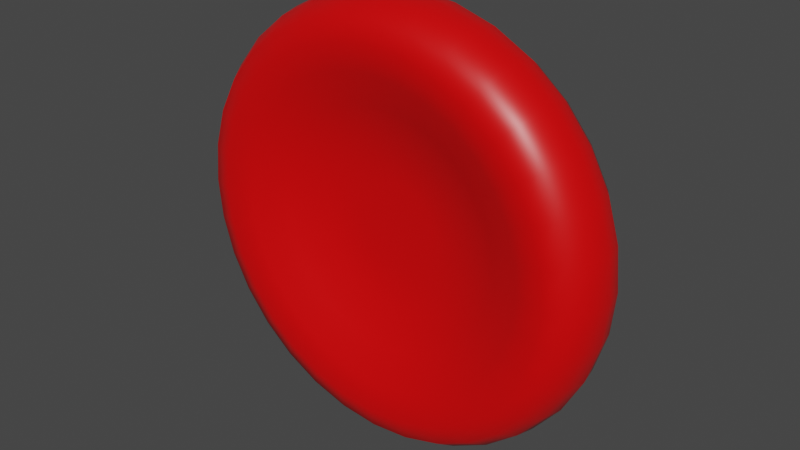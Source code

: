# Source: Cell.blend  (saved by Blender 3.2.14; exported with 4.5.12 LTS)
import bpy
from mathutils import Matrix  # noqa: F401  (used for matrix-valued properties, if any)

bpy.ops.wm.read_factory_settings(use_empty=True)
scene = bpy.context.scene
scene.name = 'Scene'

# ---- collections
col_collection = bpy.data.collections.new('Collection'); scene.collection.children.link(col_collection)

# ---- materials (node trees are filled in below, after node groups)
mat_cell = bpy.data.materials.new('Cell')
mat_cell.alpha_threshold = 0.0
mat_cell.use_transparent_shadow = False
mat_cell.line_color = (0.0, 0.0, 0.0, 1.0)

# ---- material node trees
mat_cell.use_nodes = True; mat_cell.node_tree.nodes.clear()
_N = mat_cell.node_tree.nodes; _L = mat_cell.node_tree.links
n0 = _N.new('ShaderNodeOutputMaterial'); n0.name = 'Material Output'; n0.location = (300, 300)
n1 = _N.new('ShaderNodeBsdfPrincipled'); n1.name = 'Principled BSDF'; n1.location = (10, 300)
n1.distribution = 'GGX'
n1.subsurface_method = 'RANDOM_WALK_SKIN'
n1.inputs[0].default_value = (0.8, 0.0, 0.0008931, 1.0)
n1.inputs[2].default_value = 0.4
n1.inputs[3].default_value = 1.45
n1.inputs[27].default_value = (0.0, 0.0, 0.0, 1.0)
n1.inputs[28].default_value = 1.0
_L.new(n1.outputs[0], n0.inputs[0])
n0.is_active_output = True

# ---- world
world_world = bpy.data.worlds.new('World'); scene.world = world_world
world_world.use_nodes = True; world_world.node_tree.nodes.clear()
_N = world_world.node_tree.nodes; _L = world_world.node_tree.links
n0 = _N.new('ShaderNodeOutputWorld'); n0.name = 'World Output'; n0.location = (300, 300)
n1 = _N.new('ShaderNodeBackground'); n1.name = 'Background'; n1.location = (10, 300)
n1.inputs[0].default_value = (0.05088, 0.05088, 0.05088, 1.0)
_L.new(n1.outputs[0], n0.inputs[0])
n0.is_active_output = True
world_world.color = (0.05088, 0.05088, 0.05088)
world_world.use_sun_shadow = False
world_world.sun_shadow_jitter_overblur = 0.0

# ---- meshes
me_sphere = bpy.data.meshes.new('Sphere')
me_sphere.from_pydata([(0.0, -0.02417, 0.1951), (0.0, -0.04994, 0.3827), (0.0, -0.1107, 0.5556), (0.0, -0.1762, 0.7071), (0.0, -0.205, 0.8315), (0.0, -0.1803, 0.9239), (0.0, -0.09366, 0.9808), (0.03806, -0.02417, 0.1913), (0.07466, -0.04994, 0.3753), (0.1084, -0.1107, 0.5449), (0.1379, -0.1762, 0.6935), (0.1622, -0.205, 0.8155), (0.1802, -0.1803, 0.9061), (0.1913, -0.09366, 0.9619), (0.1951, -4.287e-08, 0.9808), (0.07466, -0.02417, 0.1802), (0.1464, -0.04994, 0.3536), (0.2126, -0.1107, 0.5133), (0.2706, -0.1762, 0.6533), (0.3182, -0.205, 0.7682), (0.3536, -0.1803, 0.8536), (0.3753, -0.09366, 0.9061), (0.3827, -4.038e-08, 0.9239), (0.1084, -0.02417, 0.1622), (0.2126, -0.04994, 0.3182), (0.3087, -0.1107, 0.4619), (0.3928, -0.1762, 0.5879), (0.4619, -0.205, 0.6913), (0.5133, -0.1803, 0.7682), (0.5449, -0.09366, 0.8155), (0.5556, -3.634e-08, 0.8315), (0.1379, -0.02417, 0.1379), (0.2706, -0.04994, 0.2706), (0.3928, -0.1107, 0.3928), (0.5, -0.1762, 0.5), (0.5879, -0.205, 0.5879), (0.6533, -0.1803, 0.6533), (0.6935, -0.09366, 0.6935), (0.7071, -3.091e-08, 0.7071), (0.1622, -0.02417, 0.1084), (0.3182, -0.04994, 0.2126), (0.4619, -0.1107, 0.3087), (0.5879, -0.1762, 0.3928), (0.6913, -0.205, 0.4619), (0.7682, -0.1803, 0.5133), (0.8155, -0.09366, 0.5449), (0.8315, -2.428e-08, 0.5556), (0.1802, -0.02417, 0.07466), (0.3536, -0.04994, 0.1464), (0.5133, -0.1107, 0.2126), (0.6533, -0.1762, 0.2706), (0.7682, -0.205, 0.3182), (0.8536, -0.1803, 0.3536), (0.9061, -0.09366, 0.3753), (0.9239, -1.673e-08, 0.3827), (0.1913, -0.02417, 0.03806), (0.3753, -0.04994, 0.07466), (0.5449, -0.1107, 0.1084), (0.6935, -0.1762, 0.1379), (0.8155, -0.205, 0.1622), (0.9061, -0.1803, 0.1802), (0.9619, -0.09366, 0.1913), (0.9808, -8.528e-09, 0.1951), (0.1951, -0.02417, -6.979e-08), (0.3827, -0.04994, -1.231e-07), (0.5556, -0.1107, -1.183e-07), (0.7071, -0.1762, -5.409e-08), (0.8315, -0.205, -1e-07), (0.9239, -0.1803, -2.446e-08), (0.9808, -0.09366, -9.518e-08), (1.0, 7.238e-15, -1.656e-07), (0.1913, -0.02417, -0.03806), (0.3753, -0.04994, -0.07466), (0.5449, -0.1107, -0.1084), (0.6935, -0.1762, -0.1379), (0.8155, -0.205, -0.1622), (0.9061, -0.1803, -0.1802), (0.9619, -0.09366, -0.1913), (0.9808, 8.528e-09, -0.1951), (0.1802, -0.02417, -0.07466), (0.3536, -0.04994, -0.1464), (0.5133, -0.1107, -0.2126), (0.6533, -0.1762, -0.2706), (0.7682, -0.205, -0.3182), (0.8536, -0.1803, -0.3536), (0.9061, -0.09366, -0.3753), (0.9239, 1.673e-08, -0.3827), (0.1622, -0.02417, -0.1084), (0.3182, -0.04994, -0.2126), (0.4619, -0.1107, -0.3087), (0.5879, -0.1762, -0.3928), (0.6913, -0.205, -0.4619), (0.7682, -0.1803, -0.5133), (0.8155, -0.09366, -0.5449), (0.8315, 2.428e-08, -0.5556), (0.1379, -0.02417, -0.1379), (0.2706, -0.04994, -0.2706), (0.3928, -0.1107, -0.3928), (0.5, -0.1762, -0.5), (0.5879, -0.205, -0.5879), (0.6533, -0.1803, -0.6533), (0.6935, -0.09366, -0.6935), (0.7071, 3.091e-08, -0.7071), (0.1084, -0.02417, -0.1622), (0.2126, -0.04994, -0.3182), (0.3087, -0.1107, -0.4619), (0.3928, -0.1762, -0.5879), (0.4619, -0.205, -0.6913), (0.5133, -0.1803, -0.7682), (0.5449, -0.09366, -0.8155), (0.5556, 3.634e-08, -0.8315), (0.07466, -0.02417, -0.1802), (0.1464, -0.04994, -0.3536), (0.2126, -0.1107, -0.5133), (0.2706, -0.1762, -0.6533), (0.3182, -0.205, -0.7682), (0.3536, -0.1803, -0.8536), (0.3753, -0.09366, -0.9061), (0.3827, 4.038e-08, -0.9239), (0.03806, -0.02417, -0.1913), (0.07466, -0.04994, -0.3753), (0.1084, -0.1107, -0.5449), (0.1379, -0.1762, -0.6935), (0.1622, -0.205, -0.8155), (0.1802, -0.1803, -0.9061), (0.1913, -0.09366, -0.9619), (0.1951, 4.287e-08, -0.9808), (2.154e-09, -0.02417, -0.1951), (-2.765e-08, -0.04994, -0.3827), (-6.49e-08, -0.1107, -0.5556), (4.686e-08, -0.1762, -0.7071), (-1.275e-08, -0.205, -0.8315), (1.706e-08, -0.1803, -0.9239), (-7.235e-08, -0.09366, -0.9808), (-2.661e-07, 4.371e-08, -1.0), (-0.03806, -0.02417, -0.1913), (-0.07466, -0.04994, -0.3753), (-0.1084, -0.1107, -0.5449), (-0.1379, -0.1762, -0.6935), (-0.1622, -0.205, -0.8155), (-0.1802, -0.1803, -0.9061), (-0.1913, -0.09366, -0.9619), (-0.1951, 4.287e-08, -0.9808), (-0.07466, -0.02417, -0.1802), (-0.1464, -0.04994, -0.3536), (-0.2126, -0.1107, -0.5133), (-0.2706, -0.1762, -0.6533), (-0.3182, -0.205, -0.7682), (-0.3536, -0.1803, -0.8536), (-0.3753, -0.09366, -0.9061), (-0.3827, 4.038e-08, -0.9239), (-0.1084, -0.02417, -0.1622), (-0.2126, -0.04994, -0.3182), (-0.3087, -0.1107, -0.4619), (-0.3928, -0.1762, -0.5879), (-0.4619, -0.205, -0.6913), (-0.5133, -0.1803, -0.7682), (-0.5449, -0.09366, -0.8155), (-0.5556, 3.634e-08, -0.8315), (-0.1379, -0.02417, -0.1379), (-0.2706, -0.04994, -0.2706), (-0.3928, -0.1107, -0.3928), (-0.5, -0.1762, -0.5), (-0.5879, -0.205, -0.5879), (-0.6533, -0.1803, -0.6533), (-0.6935, -0.09366, -0.6935), (-0.7071, 3.091e-08, -0.7071), (-0.1622, -0.02417, -0.1084), (-0.3182, -0.04994, -0.2126), (-0.4619, -0.1107, -0.3087), (-0.5879, -0.1762, -0.3928), (-0.6913, -0.205, -0.4619), (-0.7682, -0.1803, -0.5133), (-0.8155, -0.09366, -0.5449), (-0.8315, 2.428e-08, -0.5556), (-8.077e-08, -0.03316, -1.223e-07), (-0.1802, -0.02417, -0.07466), (-0.3536, -0.04994, -0.1464), (-0.5133, -0.1107, -0.2126), (-0.6533, -0.1762, -0.2706), (-0.7682, -0.205, -0.3182), (-0.8536, -0.1803, -0.3536), (-0.9061, -0.09366, -0.3753), (-0.9239, 1.673e-08, -0.3827), (-0.1913, -0.02417, -0.03806), (-0.3753, -0.04994, -0.07466), (-0.5449, -0.1107, -0.1084), (-0.6935, -0.1762, -0.1379), (-0.8155, -0.205, -0.1622), (-0.9061, -0.1803, -0.1802), (-0.9619, -0.09366, -0.1913), (-0.9808, 8.528e-09, -0.1951), (-0.1951, -0.02417, -7.352e-08), (-0.3827, -0.04994, -4.857e-08), (-0.5556, -0.1107, 9.303e-10), (-0.7071, -0.1762, -9.879e-08), (-0.8315, -0.205, -5.535e-08), (-0.9239, -0.1803, -9.56e-09), (-0.9808, -0.09366, 6.873e-08), (-1.0, -1.686e-14, 3.858e-07), (-0.1913, -0.02417, 0.03806), (-0.3753, -0.04994, 0.07466), (-0.5449, -0.1107, 0.1084), (-0.6935, -0.1762, 0.1379), (-0.8155, -0.205, 0.1622), (-0.9061, -0.1803, 0.1802), (-0.9619, -0.09366, 0.1913), (-0.9808, -8.528e-09, 0.1951), (-0.1802, -0.02417, 0.07466), (-0.3536, -0.04994, 0.1464), (-0.5133, -0.1107, 0.2126), (-0.6533, -0.1762, 0.2706), (-0.7682, -0.205, 0.3182), (-0.8536, -0.1803, 0.3536), (-0.9061, -0.09366, 0.3753), (-0.9239, -1.673e-08, 0.3827), (-0.1622, -0.02417, 0.1084), (-0.3182, -0.04994, 0.2126), (-0.4619, -0.1107, 0.3087), (-0.5879, -0.1762, 0.3928), (-0.6913, -0.205, 0.4619), (-0.7682, -0.1803, 0.5133), (-0.8155, -0.09366, 0.5449), (-0.8315, -2.428e-08, 0.5556), (-0.1379, -0.02417, 0.1379), (-0.2706, -0.04994, 0.2706), (-0.3928, -0.1107, 0.3928), (-0.5, -0.1762, 0.5), (-0.5879, -0.205, 0.5879), (-0.6533, -0.1803, 0.6533), (-0.6935, -0.09366, 0.6935), (-0.7071, -3.091e-08, 0.7071), (-0.1084, -0.02417, 0.1622), (-0.2126, -0.04994, 0.3182), (-0.3087, -0.1107, 0.4619), (-0.3928, -0.1762, 0.5879), (-0.4619, -0.205, 0.6913), (-0.5133, -0.1803, 0.7682), (-0.5449, -0.09366, 0.8155), (-0.5556, -3.634e-08, 0.8315), (-0.07466, -0.02417, 0.1802), (-0.1464, -0.04994, 0.3536), (-0.2126, -0.1107, 0.5133), (-0.2706, -0.1762, 0.6533), (-0.3182, -0.205, 0.7682), (-0.3536, -0.1803, 0.8536), (-0.3753, -0.09366, 0.9061), (-0.3827, -4.038e-08, 0.9239), (-0.03806, -0.02417, 0.1913), (-0.07466, -0.04994, 0.3753), (-0.1084, -0.1107, 0.5449), (-0.1379, -0.1762, 0.6935), (-0.1622, -0.205, 0.8155), (-0.1802, -0.1803, 0.9061), (-0.1913, -0.09366, 0.9619), (-0.1951, -4.287e-08, 0.9808), (5.386e-07, -4.371e-08, 1.0)], [], [(4, 3, 10, 11), (5, 4, 11, 12), (6, 5, 12, 13), (256, 6, 13, 14), (0, 175, 7), (1, 0, 7, 8), (2, 1, 8, 9), (3, 2, 9, 10), (10, 9, 17, 18), (11, 10, 18, 19), (12, 11, 19, 20), (13, 12, 20, 21), (14, 13, 21, 22), (7, 175, 15), (8, 7, 15, 16), (9, 8, 16, 17), (22, 21, 29, 30), (15, 175, 23), (16, 15, 23, 24), (17, 16, 24, 25), (18, 17, 25, 26), (19, 18, 26, 27), (20, 19, 27, 28), (21, 20, 28, 29), (27, 26, 34, 35), (28, 27, 35, 36), (29, 28, 36, 37), (30, 29, 37, 38), (23, 175, 31), (24, 23, 31, 32), (25, 24, 32, 33), (26, 25, 33, 34), (31, 175, 39), (32, 31, 39, 40), (33, 32, 40, 41), (34, 33, 41, 42), (35, 34, 42, 43), (36, 35, 43, 44), (37, 36, 44, 45), (38, 37, 45, 46), (43, 42, 50, 51), (44, 43, 51, 52), (45, 44, 52, 53), (46, 45, 53, 54), (39, 175, 47), (40, 39, 47, 48), (41, 40, 48, 49), (42, 41, 49, 50), (48, 47, 55, 56), (49, 48, 56, 57), (50, 49, 57, 58), (51, 50, 58, 59), (52, 51, 59, 60), (53, 52, 60, 61), (54, 53, 61, 62), (47, 175, 55), (60, 59, 67, 68), (61, 60, 68, 69), (62, 61, 69, 70), (55, 175, 63), (56, 55, 63, 64), (57, 56, 64, 65), (58, 57, 65, 66), (59, 58, 66, 67), (65, 64, 72, 73), (66, 65, 73, 74), (67, 66, 74, 75), (68, 67, 75, 76), (69, 68, 76, 77), (70, 69, 77, 78), (63, 175, 71), (64, 63, 71, 72), (77, 76, 84, 85), (78, 77, 85, 86), (71, 175, 79), (72, 71, 79, 80), (73, 72, 80, 81), (74, 73, 81, 82), (75, 74, 82, 83), (76, 75, 83, 84), (81, 80, 88, 89), (82, 81, 89, 90), (83, 82, 90, 91), (84, 83, 91, 92), (85, 84, 92, 93), (86, 85, 93, 94), (79, 175, 87), (80, 79, 87, 88), (93, 92, 100, 101), (94, 93, 101, 102), (87, 175, 95), (88, 87, 95, 96), (89, 88, 96, 97), (90, 89, 97, 98), (91, 90, 98, 99), (92, 91, 99, 100), (98, 97, 105, 106), (99, 98, 106, 107), (100, 99, 107, 108), (101, 100, 108, 109), (102, 101, 109, 110), (95, 175, 103), (96, 95, 103, 104), (97, 96, 104, 105), (110, 109, 117, 118), (103, 175, 111), (104, 103, 111, 112), (105, 104, 112, 113), (106, 105, 113, 114), (107, 106, 114, 115), (108, 107, 115, 116), (109, 108, 116, 117), (114, 113, 121, 122), (115, 114, 122, 123), (116, 115, 123, 124), (117, 116, 124, 125), (118, 117, 125, 126), (111, 175, 119), (112, 111, 119, 120), (113, 112, 120, 121), (126, 125, 133, 134), (119, 175, 127), (120, 119, 127, 128), (121, 120, 128, 129), (122, 121, 129, 130), (123, 122, 130, 131), (124, 123, 131, 132), (125, 124, 132, 133), (131, 130, 138, 139), (132, 131, 139, 140), (133, 132, 140, 141), (134, 133, 141, 142), (127, 175, 135), (128, 127, 135, 136), (129, 128, 136, 137), (130, 129, 137, 138), (136, 135, 143, 144), (137, 136, 144, 145), (138, 137, 145, 146), (139, 138, 146, 147), (140, 139, 147, 148), (141, 140, 148, 149), (142, 141, 149, 150), (135, 175, 143), (148, 147, 155, 156), (149, 148, 156, 157), (150, 149, 157, 158), (143, 175, 151), (144, 143, 151, 152), (145, 144, 152, 153), (146, 145, 153, 154), (147, 146, 154, 155), (152, 151, 159, 160), (153, 152, 160, 161), (154, 153, 161, 162), (155, 154, 162, 163), (156, 155, 163, 164), (157, 156, 164, 165), (158, 157, 165, 166), (151, 175, 159), (164, 163, 171, 172), (165, 164, 172, 173), (166, 165, 173, 174), (159, 175, 167), (160, 159, 167, 168), (161, 160, 168, 169), (162, 161, 169, 170), (163, 162, 170, 171), (169, 168, 177, 178), (170, 169, 178, 179), (171, 170, 179, 180), (172, 171, 180, 181), (173, 172, 181, 182), (174, 173, 182, 183), (167, 175, 176), (168, 167, 176, 177), (182, 181, 189, 190), (183, 182, 190, 191), (176, 175, 184), (177, 176, 184, 185), (178, 177, 185, 186), (179, 178, 186, 187), (180, 179, 187, 188), (181, 180, 188, 189), (186, 185, 193, 194), (187, 186, 194, 195), (188, 187, 195, 196), (189, 188, 196, 197), (190, 189, 197, 198), (191, 190, 198, 199), (184, 175, 192), (185, 184, 192, 193), (198, 197, 205, 206), (199, 198, 206, 207), (192, 175, 200), (193, 192, 200, 201), (194, 193, 201, 202), (195, 194, 202, 203), (196, 195, 203, 204), (197, 196, 204, 205), (203, 202, 210, 211), (204, 203, 211, 212), (205, 204, 212, 213), (206, 205, 213, 214), (207, 206, 214, 215), (200, 175, 208), (201, 200, 208, 209), (202, 201, 209, 210), (215, 214, 222, 223), (208, 175, 216), (209, 208, 216, 217), (210, 209, 217, 218), (211, 210, 218, 219), (212, 211, 219, 220), (213, 212, 220, 221), (214, 213, 221, 222), (220, 219, 227, 228), (221, 220, 228, 229), (222, 221, 229, 230), (223, 222, 230, 231), (216, 175, 224), (217, 216, 224, 225), (218, 217, 225, 226), (219, 218, 226, 227), (224, 175, 232), (225, 224, 232, 233), (226, 225, 233, 234), (227, 226, 234, 235), (228, 227, 235, 236), (229, 228, 236, 237), (230, 229, 237, 238), (231, 230, 238, 239), (236, 235, 243, 244), (237, 236, 244, 245), (238, 237, 245, 246), (239, 238, 246, 247), (232, 175, 240), (233, 232, 240, 241), (234, 233, 241, 242), (235, 234, 242, 243), (241, 240, 248, 249), (242, 241, 249, 250), (243, 242, 250, 251), (244, 243, 251, 252), (245, 244, 252, 253), (246, 245, 253, 254), (247, 246, 254, 255), (240, 175, 248), (253, 252, 4, 5), (254, 253, 5, 6), (255, 254, 6, 256), (248, 175, 0), (249, 248, 0, 1), (250, 249, 1, 2), (251, 250, 2, 3), (252, 251, 3, 4)])
me_sphere.polygons.foreach_set('use_smooth', [True] * 256)
_uv = me_sphere.uv_layers.new(name='UVMap')
_uv.uv.foreach_set('vector', [0.75, 0.6875, 0.75, 0.75, 0.7188, 0.75, 0.7188, 0.6875, 0.75, 0.625, 0.75, 0.6875, 0.7188, 0.6875, 0.7188, 0.625, 0.75, 0.5625, 0.75, 0.625, 0.7188, 0.625, 0.7188, 0.5625, 0.75, 0.5, 0.75, 0.5625, 0.7188, 0.5625, 0.7188, 0.5, 0.75, 0.9375, 0.7344, 1.0, 0.7188, 0.9375, 0.75, 0.875, 0.75, 0.9375, 0.7188, 0.9375, 0.7188, 0.875, 0.75, 0.8125, 0.75, 0.875, 0.7188, 0.875, 0.7188, 0.8125, 0.75, 0.75, 0.75, 0.8125, 0.7188, 0.8125, 0.7188, 0.75, 0.7188, 0.75, 0.7188, 0.8125, 0.6875, 0.8125, 0.6875, 0.75, 0.7188, 0.6875, 0.7188, 0.75, 0.6875, 0.75, 0.6875, 0.6875, 0.7188, 0.625, 0.7188, 0.6875, 0.6875, 0.6875, 0.6875, 0.625, 0.7188, 0.5625, 0.7188, 0.625, 0.6875, 0.625, 0.6875, 0.5625, 0.7188, 0.5, 0.7188, 0.5625, 0.6875, 0.5625, 0.6875, 0.5, 0.7188, 0.9375, 0.7031, 1.0, 0.6875, 0.9375, 0.7188, 0.875, 0.7188, 0.9375, 0.6875, 0.9375, 0.6875, 0.875, 0.7188, 0.8125, 0.7188, 0.875, 0.6875, 0.875, 0.6875, 0.8125, 0.6875, 0.5, 0.6875, 0.5625, 0.6562, 0.5625, 0.6562, 0.5, 0.6875, 0.9375, 0.6719, 1.0, 0.6562, 0.9375, 0.6875, 0.875, 0.6875, 0.9375, 0.6562, 0.9375, 0.6562, 0.875, 0.6875, 0.8125, 0.6875, 0.875, 0.6562, 0.875, 0.6562, 0.8125, 0.6875, 0.75, 0.6875, 0.8125, 0.6562, 0.8125, 0.6562, 0.75, 0.6875, 0.6875, 0.6875, 0.75, 0.6562, 0.75, 0.6562, 0.6875, 0.6875, 0.625, 0.6875, 0.6875, 0.6562, 0.6875, 0.6562, 0.625, 0.6875, 0.5625, 0.6875, 0.625, 0.6562, 0.625, 0.6562, 0.5625, 0.6562, 0.6875, 0.6562, 0.75, 0.625, 0.75, 0.625, 0.6875, 0.6562, 0.625, 0.6562, 0.6875, 0.625, 0.6875, 0.625, 0.625, 0.6562, 0.5625, 0.6562, 0.625, 0.625, 0.625, 0.625, 0.5625, 0.6562, 0.5, 0.6562, 0.5625, 0.625, 0.5625, 0.625, 0.5, 0.6562, 0.9375, 0.6406, 1.0, 0.625, 0.9375, 0.6562, 0.875, 0.6562, 0.9375, 0.625, 0.9375, 0.625, 0.875, 0.6562, 0.8125, 0.6562, 0.875, 0.625, 0.875, 0.625, 0.8125, 0.6562, 0.75, 0.6562, 0.8125, 0.625, 0.8125, 0.625, 0.75, 0.625, 0.9375, 0.6094, 1.0, 0.5937, 0.9375, 0.625, 0.875, 0.625, 0.9375, 0.5937, 0.9375, 0.5937, 0.875, 0.625, 0.8125, 0.625, 0.875, 0.5937, 0.875, 0.5938, 0.8125, 0.625, 0.75, 0.625, 0.8125, 0.5938, 0.8125, 0.5938, 0.75, 0.625, 0.6875, 0.625, 0.75, 0.5938, 0.75, 0.5938, 0.6875, 0.625, 0.625, 0.625, 0.6875, 0.5938, 0.6875, 0.5938, 0.625, 0.625, 0.5625, 0.625, 0.625, 0.5938, 0.625, 0.5938, 0.5625, 0.625, 0.5, 0.625, 0.5625, 0.5938, 0.5625, 0.5938, 0.5, 0.5938, 0.6875, 0.5938, 0.75, 0.5625, 0.75, 0.5625, 0.6875, 0.5938, 0.625, 0.5938, 0.6875, 0.5625, 0.6875, 0.5625, 0.625, 0.5938, 0.5625, 0.5938, 0.625, 0.5625, 0.625, 0.5625, 0.5625, 0.5938, 0.5, 0.5938, 0.5625, 0.5625, 0.5625, 0.5625, 0.5, 0.5937, 0.9375, 0.5781, 1.0, 0.5625, 0.9375, 0.5937, 0.875, 0.5937, 0.9375, 0.5625, 0.9375, 0.5625, 0.875, 0.5938, 0.8125, 0.5937, 0.875, 0.5625, 0.875, 0.5625, 0.8125, 0.5938, 0.75, 0.5938, 0.8125, 0.5625, 0.8125, 0.5625, 0.75, 0.5625, 0.875, 0.5625, 0.9375, 0.5312, 0.9375, 0.5312, 0.875, 0.5625, 0.8125, 0.5625, 0.875, 0.5312, 0.875, 0.5312, 0.8125, 0.5625, 0.75, 0.5625, 0.8125, 0.5312, 0.8125, 0.5312, 0.75, 0.5625, 0.6875, 0.5625, 0.75, 0.5312, 0.75, 0.5312, 0.6875, 0.5625, 0.625, 0.5625, 0.6875, 0.5312, 0.6875, 0.5312, 0.625, 0.5625, 0.5625, 0.5625, 0.625, 0.5312, 0.625, 0.5312, 0.5625, 0.5625, 0.5, 0.5625, 0.5625, 0.5312, 0.5625, 0.5312, 0.5, 0.5625, 0.9375, 0.5469, 1.0, 0.5312, 0.9375, 0.5312, 0.625, 0.5312, 0.6875, 0.5, 0.6875, 0.5, 0.625, 0.5312, 0.5625, 0.5312, 0.625, 0.5, 0.625, 0.5, 0.5625, 0.5312, 0.5, 0.5312, 0.5625, 0.5, 0.5625, 0.5, 0.5, 0.5312, 0.9375, 0.5156, 1.0, 0.5, 0.9375, 0.5312, 0.875, 0.5312, 0.9375, 0.5, 0.9375, 0.5, 0.875, 0.5312, 0.8125, 0.5312, 0.875, 0.5, 0.875, 0.5, 0.8125, 0.5312, 0.75, 0.5312, 0.8125, 0.5, 0.8125, 0.5, 0.75, 0.5312, 0.6875, 0.5312, 0.75, 0.5, 0.75, 0.5, 0.6875, 0.5, 0.8125, 0.5, 0.875, 0.4687, 0.875, 0.4687, 0.8125, 0.5, 0.75, 0.5, 0.8125, 0.4687, 0.8125, 0.4688, 0.75, 0.5, 0.6875, 0.5, 0.75, 0.4688, 0.75, 0.4687, 0.6875, 0.5, 0.625, 0.5, 0.6875, 0.4687, 0.6875, 0.4688, 0.625, 0.5, 0.5625, 0.5, 0.625, 0.4688, 0.625, 0.4688, 0.5625, 0.5, 0.5, 0.5, 0.5625, 0.4688, 0.5625, 0.4687, 0.5, 0.5, 0.9375, 0.4844, 1.0, 0.4687, 0.9375, 0.5, 0.875, 0.5, 0.9375, 0.4687, 0.9375, 0.4687, 0.875, 0.4688, 0.5625, 0.4688, 0.625, 0.4375, 0.625, 0.4375, 0.5625, 0.4687, 0.5, 0.4688, 0.5625, 0.4375, 0.5625, 0.4375, 0.5, 0.4687, 0.9375, 0.4531, 1.0, 0.4375, 0.9375, 0.4687, 0.875, 0.4687, 0.9375, 0.4375, 0.9375, 0.4375, 0.875, 0.4687, 0.8125, 0.4687, 0.875, 0.4375, 0.875, 0.4375, 0.8125, 0.4688, 0.75, 0.4687, 0.8125, 0.4375, 0.8125, 0.4375, 0.75, 0.4687, 0.6875, 0.4688, 0.75, 0.4375, 0.75, 0.4375, 0.6875, 0.4688, 0.625, 0.4687, 0.6875, 0.4375, 0.6875, 0.4375, 0.625, 0.4375, 0.8125, 0.4375, 0.875, 0.4062, 0.875, 0.4062, 0.8125, 0.4375, 0.75, 0.4375, 0.8125, 0.4062, 0.8125, 0.4062, 0.75, 0.4375, 0.6875, 0.4375, 0.75, 0.4062, 0.75, 0.4062, 0.6875, 0.4375, 0.625, 0.4375, 0.6875, 0.4062, 0.6875, 0.4062, 0.625, 0.4375, 0.5625, 0.4375, 0.625, 0.4062, 0.625, 0.4062, 0.5625, 0.4375, 0.5, 0.4375, 0.5625, 0.4062, 0.5625, 0.4062, 0.5, 0.4375, 0.9375, 0.4219, 1.0, 0.4062, 0.9375, 0.4375, 0.875, 0.4375, 0.9375, 0.4062, 0.9375, 0.4062, 0.875, 0.4062, 0.5625, 0.4062, 0.625, 0.375, 0.625, 0.375, 0.5625, 0.4062, 0.5, 0.4062, 0.5625, 0.375, 0.5625, 0.375, 0.5, 0.4062, 0.9375, 0.3906, 1.0, 0.375, 0.9375, 0.4062, 0.875, 0.4062, 0.9375, 0.375, 0.9375, 0.375, 0.875, 0.4062, 0.8125, 0.4062, 0.875, 0.375, 0.875, 0.375, 0.8125, 0.4062, 0.75, 0.4062, 0.8125, 0.375, 0.8125, 0.375, 0.75, 0.4062, 0.6875, 0.4062, 0.75, 0.375, 0.75, 0.375, 0.6875, 0.4062, 0.625, 0.4062, 0.6875, 0.375, 0.6875, 0.375, 0.625, 0.375, 0.75, 0.375, 0.8125, 0.3438, 0.8125, 0.3438, 0.75, 0.375, 0.6875, 0.375, 0.75, 0.3438, 0.75, 0.3438, 0.6875, 0.375, 0.625, 0.375, 0.6875, 0.3438, 0.6875, 0.3438, 0.625, 0.375, 0.5625, 0.375, 0.625, 0.3438, 0.625, 0.3438, 0.5625, 0.375, 0.5, 0.375, 0.5625, 0.3438, 0.5625, 0.3437, 0.5, 0.375, 0.9375, 0.3594, 1.0, 0.3437, 0.9375, 0.375, 0.875, 0.375, 0.9375, 0.3437, 0.9375, 0.3438, 0.875, 0.375, 0.8125, 0.375, 0.875, 0.3438, 0.875, 0.3438, 0.8125, 0.3437, 0.5, 0.3438, 0.5625, 0.3125, 0.5625, 0.3125, 0.5, 0.3437, 0.9375, 0.3281, 1.0, 0.3125, 0.9375, 0.3438, 0.875, 0.3437, 0.9375, 0.3125, 0.9375, 0.3125, 0.875, 0.3438, 0.8125, 0.3438, 0.875, 0.3125, 0.875, 0.3125, 0.8125, 0.3438, 0.75, 0.3438, 0.8125, 0.3125, 0.8125, 0.3125, 0.75, 0.3438, 0.6875, 0.3438, 0.75, 0.3125, 0.75, 0.3125, 0.6875, 0.3438, 0.625, 0.3438, 0.6875, 0.3125, 0.6875, 0.3125, 0.625, 0.3438, 0.5625, 0.3438, 0.625, 0.3125, 0.625, 0.3125, 0.5625, 0.3125, 0.75, 0.3125, 0.8125, 0.2812, 0.8125, 0.2812, 0.75, 0.3125, 0.6875, 0.3125, 0.75, 0.2812, 0.75, 0.2812, 0.6875, 0.3125, 0.625, 0.3125, 0.6875, 0.2812, 0.6875, 0.2812, 0.625, 0.3125, 0.5625, 0.3125, 0.625, 0.2812, 0.625, 0.2812, 0.5625, 0.3125, 0.5, 0.3125, 0.5625, 0.2812, 0.5625, 0.2812, 0.5, 0.3125, 0.9375, 0.2969, 1.0, 0.2812, 0.9375, 0.3125, 0.875, 0.3125, 0.9375, 0.2812, 0.9375, 0.2812, 0.875, 0.3125, 0.8125, 0.3125, 0.875, 0.2812, 0.875, 0.2812, 0.8125, 0.2812, 0.5, 0.2812, 0.5625, 0.25, 0.5625, 0.25, 0.5, 0.2812, 0.9375, 0.2656, 1.0, 0.25, 0.9375, 0.2812, 0.875, 0.2812, 0.9375, 0.25, 0.9375, 0.25, 0.875, 0.2812, 0.8125, 0.2812, 0.875, 0.25, 0.875, 0.25, 0.8125, 0.2812, 0.75, 0.2812, 0.8125, 0.25, 0.8125, 0.25, 0.75, 0.2812, 0.6875, 0.2812, 0.75, 0.25, 0.75, 0.25, 0.6875, 0.2812, 0.625, 0.2812, 0.6875, 0.25, 0.6875, 0.25, 0.625, 0.2812, 0.5625, 0.2812, 0.625, 0.25, 0.625, 0.25, 0.5625, 0.25, 0.6875, 0.25, 0.75, 0.2188, 0.75, 0.2188, 0.6875, 0.25, 0.625, 0.25, 0.6875, 0.2188, 0.6875, 0.2188, 0.625, 0.25, 0.5625, 0.25, 0.625, 0.2188, 0.625, 0.2188, 0.5625, 0.25, 0.5, 0.25, 0.5625, 0.2188, 0.5625, 0.2187, 0.5, 0.25, 0.9375, 0.2344, 1.0, 0.2188, 0.9375, 0.25, 0.875, 0.25, 0.9375, 0.2188, 0.9375, 0.2188, 0.875, 0.25, 0.8125, 0.25, 0.875, 0.2188, 0.875, 0.2188, 0.8125, 0.25, 0.75, 0.25, 0.8125, 0.2188, 0.8125, 0.2188, 0.75, 0.2188, 0.875, 0.2188, 0.9375, 0.1875, 0.9375, 0.1875, 0.875, 0.2188, 0.8125, 0.2188, 0.875, 0.1875, 0.875, 0.1875, 0.8125, 0.2188, 0.75, 0.2188, 0.8125, 0.1875, 0.8125, 0.1875, 0.75, 0.2188, 0.6875, 0.2188, 0.75, 0.1875, 0.75, 0.1875, 0.6875, 0.2188, 0.625, 0.2188, 0.6875, 0.1875, 0.6875, 0.1875, 0.625, 0.2188, 0.5625, 0.2188, 0.625, 0.1875, 0.625, 0.1875, 0.5625, 0.2187, 0.5, 0.2188, 0.5625, 0.1875, 0.5625, 0.1875, 0.5, 0.2188, 0.9375, 0.2031, 1.0, 0.1875, 0.9375, 0.1875, 0.625, 0.1875, 0.6875, 0.1563, 0.6875, 0.1563, 0.625, 0.1875, 0.5625, 0.1875, 0.625, 0.1563, 0.625, 0.1562, 0.5625, 0.1875, 0.5, 0.1875, 0.5625, 0.1562, 0.5625, 0.1562, 0.5, 0.1875, 0.9375, 0.1719, 1.0, 0.1563, 0.9375, 0.1875, 0.875, 0.1875, 0.9375, 0.1563, 0.9375, 0.1563, 0.875, 0.1875, 0.8125, 0.1875, 0.875, 0.1563, 0.875, 0.1562, 0.8125, 0.1875, 0.75, 0.1875, 0.8125, 0.1562, 0.8125, 0.1563, 0.75, 0.1875, 0.6875, 0.1875, 0.75, 0.1563, 0.75, 0.1563, 0.6875, 0.1563, 0.875, 0.1563, 0.9375, 0.125, 0.9375, 0.125, 0.875, 0.1562, 0.8125, 0.1563, 0.875, 0.125, 0.875, 0.125, 0.8125, 0.1563, 0.75, 0.1562, 0.8125, 0.125, 0.8125, 0.125, 0.75, 0.1563, 0.6875, 0.1563, 0.75, 0.125, 0.75, 0.125, 0.6875, 0.1563, 0.625, 0.1563, 0.6875, 0.125, 0.6875, 0.125, 0.625, 0.1562, 0.5625, 0.1563, 0.625, 0.125, 0.625, 0.125, 0.5625, 0.1562, 0.5, 0.1562, 0.5625, 0.125, 0.5625, 0.125, 0.5, 0.1563, 0.9375, 0.1406, 1.0, 0.125, 0.9375, 0.125, 0.625, 0.125, 0.6875, 0.09375, 0.6875, 0.09375, 0.625, 0.125, 0.5625, 0.125, 0.625, 0.09375, 0.625, 0.09375, 0.5625, 0.125, 0.5, 0.125, 0.5625, 0.09375, 0.5625, 0.09375, 0.5, 0.125, 0.9375, 0.1094, 1.0, 0.09375, 0.9375, 0.125, 0.875, 0.125, 0.9375, 0.09375, 0.9375, 0.09375, 0.875, 0.125, 0.8125, 0.125, 0.875, 0.09375, 0.875, 0.09375, 0.8125, 0.125, 0.75, 0.125, 0.8125, 0.09375, 0.8125, 0.09375, 0.75, 0.125, 0.6875, 0.125, 0.75, 0.09375, 0.75, 0.09375, 0.6875, 0.09375, 0.8125, 0.09375, 0.875, 0.0625, 0.875, 0.0625, 0.8125, 0.09375, 0.75, 0.09375, 0.8125, 0.0625, 0.8125, 0.0625, 0.75, 0.09375, 0.6875, 0.09375, 0.75, 0.0625, 0.75, 0.0625, 0.6875, 0.09375, 0.625, 0.09375, 0.6875, 0.0625, 0.6875, 0.0625, 0.625, 0.09375, 0.5625, 0.09375, 0.625, 0.0625, 0.625, 0.0625, 0.5625, 0.09375, 0.5, 0.09375, 0.5625, 0.0625, 0.5625, 0.0625, 0.5, 0.09375, 0.9375, 0.07813, 1.0, 0.0625, 0.9375, 0.09375, 0.875, 0.09375, 0.9375, 0.0625, 0.9375, 0.0625, 0.875, 0.0625, 0.5625, 0.0625, 0.625, 0.03125, 0.625, 0.03125, 0.5625, 0.0625, 0.5, 0.0625, 0.5625, 0.03125, 0.5625, 0.03125, 0.5, 0.0625, 0.9375, 0.04688, 1.0, 0.03125, 0.9375, 0.0625, 0.875, 0.0625, 0.9375, 0.03125, 0.9375, 0.03125, 0.875, 0.0625, 0.8125, 0.0625, 0.875, 0.03125, 0.875, 0.03125, 0.8125, 0.0625, 0.75, 0.0625, 0.8125, 0.03125, 0.8125, 0.03125, 0.75, 0.0625, 0.6875, 0.0625, 0.75, 0.03125, 0.75, 0.03125, 0.6875, 0.0625, 0.625, 0.0625, 0.6875, 0.03125, 0.6875, 0.03125, 0.625, 0.03125, 0.8125, 0.03125, 0.875, 2.98e-08, 0.875, 0.0, 0.8125, 0.03125, 0.75, 0.03125, 0.8125, 0.0, 0.8125, 2.98e-08, 0.75, 0.03125, 0.6875, 0.03125, 0.75, 2.98e-08, 0.75, 2.98e-08, 0.6875, 0.03125, 0.625, 0.03125, 0.6875, 2.98e-08, 0.6875, 0.0, 0.625, 0.03125, 0.5625, 0.03125, 0.625, 0.0, 0.625, 0.0, 0.5625, 0.03125, 0.5, 0.03125, 0.5625, 0.0, 0.5625, 0.0, 0.5, 0.03125, 0.9375, 0.01563, 1.0, 8.941e-08, 0.9375, 0.03125, 0.875, 0.03125, 0.9375, 8.941e-08, 0.9375, 2.98e-08, 0.875, 1.0, 0.5625, 1.0, 0.625, 0.9688, 0.625, 0.9688, 0.5625, 1.0, 0.5, 1.0, 0.5625, 0.9688, 0.5625, 0.9687, 0.5, 1.0, 0.9375, 0.9844, 1.0, 0.9688, 0.9375, 1.0, 0.875, 1.0, 0.9375, 0.9688, 0.9375, 0.9688, 0.875, 1.0, 0.8125, 1.0, 0.875, 0.9688, 0.875, 0.9688, 0.8125, 1.0, 0.75, 1.0, 0.8125, 0.9688, 0.8125, 0.9688, 0.75, 1.0, 0.6875, 1.0, 0.75, 0.9688, 0.75, 0.9688, 0.6875, 1.0, 0.625, 1.0, 0.6875, 0.9688, 0.6875, 0.9688, 0.625, 0.9688, 0.75, 0.9688, 0.8125, 0.9375, 0.8125, 0.9375, 0.75, 0.9688, 0.6875, 0.9688, 0.75, 0.9375, 0.75, 0.9375, 0.6875, 0.9688, 0.625, 0.9688, 0.6875, 0.9375, 0.6875, 0.9375, 0.625, 0.9688, 0.5625, 0.9688, 0.625, 0.9375, 0.625, 0.9375, 0.5625, 0.9687, 0.5, 0.9688, 0.5625, 0.9375, 0.5625, 0.9375, 0.5, 0.9688, 0.9375, 0.9531, 1.0, 0.9375, 0.9375, 0.9688, 0.875, 0.9688, 0.9375, 0.9375, 0.9375, 0.9375, 0.875, 0.9688, 0.8125, 0.9688, 0.875, 0.9375, 0.875, 0.9375, 0.8125, 0.9375, 0.5, 0.9375, 0.5625, 0.9062, 0.5625, 0.9062, 0.5, 0.9375, 0.9375, 0.9219, 1.0, 0.9062, 0.9375, 0.9375, 0.875, 0.9375, 0.9375, 0.9062, 0.9375, 0.9062, 0.875, 0.9375, 0.8125, 0.9375, 0.875, 0.9062, 0.875, 0.9062, 0.8125, 0.9375, 0.75, 0.9375, 0.8125, 0.9062, 0.8125, 0.9062, 0.75, 0.9375, 0.6875, 0.9375, 0.75, 0.9062, 0.75, 0.9062, 0.6875, 0.9375, 0.625, 0.9375, 0.6875, 0.9062, 0.6875, 0.9062, 0.625, 0.9375, 0.5625, 0.9375, 0.625, 0.9062, 0.625, 0.9062, 0.5625, 0.9062, 0.6875, 0.9062, 0.75, 0.875, 0.75, 0.875, 0.6875, 0.9062, 0.625, 0.9062, 0.6875, 0.875, 0.6875, 0.875, 0.625, 0.9062, 0.5625, 0.9062, 0.625, 0.875, 0.625, 0.875, 0.5625, 0.9062, 0.5, 0.9062, 0.5625, 0.875, 0.5625, 0.875, 0.5, 0.9062, 0.9375, 0.8906, 1.0, 0.875, 0.9375, 0.9062, 0.875, 0.9062, 0.9375, 0.875, 0.9375, 0.875, 0.875, 0.9062, 0.8125, 0.9062, 0.875, 0.875, 0.875, 0.875, 0.8125, 0.9062, 0.75, 0.9062, 0.8125, 0.875, 0.8125, 0.875, 0.75, 0.875, 0.9375, 0.8594, 1.0, 0.8438, 0.9375, 0.875, 0.875, 0.875, 0.9375, 0.8438, 0.9375, 0.8438, 0.875, 0.875, 0.8125, 0.875, 0.875, 0.8438, 0.875, 0.8438, 0.8125, 0.875, 0.75, 0.875, 0.8125, 0.8438, 0.8125, 0.8438, 0.75, 0.875, 0.6875, 0.875, 0.75, 0.8438, 0.75, 0.8438, 0.6875, 0.875, 0.625, 0.875, 0.6875, 0.8438, 0.6875, 0.8438, 0.625, 0.875, 0.5625, 0.875, 0.625, 0.8438, 0.625, 0.8438, 0.5625, 0.875, 0.5, 0.875, 0.5625, 0.8438, 0.5625, 0.8437, 0.5, 0.8438, 0.6875, 0.8438, 0.75, 0.8125, 0.75, 0.8125, 0.6875, 0.8438, 0.625, 0.8438, 0.6875, 0.8125, 0.6875, 0.8125, 0.625, 0.8438, 0.5625, 0.8438, 0.625, 0.8125, 0.625, 0.8125, 0.5625, 0.8437, 0.5, 0.8438, 0.5625, 0.8125, 0.5625, 0.8125, 0.5, 0.8438, 0.9375, 0.8281, 1.0, 0.8125, 0.9375, 0.8438, 0.875, 0.8438, 0.9375, 0.8125, 0.9375, 0.8125, 0.875, 0.8438, 0.8125, 0.8438, 0.875, 0.8125, 0.875, 0.8125, 0.8125, 0.8438, 0.75, 0.8438, 0.8125, 0.8125, 0.8125, 0.8125, 0.75, 0.8125, 0.875, 0.8125, 0.9375, 0.7812, 0.9375, 0.7812, 0.875, 0.8125, 0.8125, 0.8125, 0.875, 0.7812, 0.875, 0.7812, 0.8125, 0.8125, 0.75, 0.8125, 0.8125, 0.7812, 0.8125, 0.7812, 0.75, 0.8125, 0.6875, 0.8125, 0.75, 0.7812, 0.75, 0.7812, 0.6875, 0.8125, 0.625, 0.8125, 0.6875, 0.7812, 0.6875, 0.7812, 0.625, 0.8125, 0.5625, 0.8125, 0.625, 0.7812, 0.625, 0.7812, 0.5625, 0.8125, 0.5, 0.8125, 0.5625, 0.7812, 0.5625, 0.7812, 0.5, 0.8125, 0.9375, 0.7969, 1.0, 0.7812, 0.9375, 0.7812, 0.625, 0.7812, 0.6875, 0.75, 0.6875, 0.75, 0.625, 0.7812, 0.5625, 0.7812, 0.625, 0.75, 0.625, 0.75, 0.5625, 0.7812, 0.5, 0.7812, 0.5625, 0.75, 0.5625, 0.75, 0.5, 0.7812, 0.9375, 0.7656, 1.0, 0.75, 0.9375, 0.7812, 0.875, 0.7812, 0.9375, 0.75, 0.9375, 0.75, 0.875, 0.7812, 0.8125, 0.7812, 0.875, 0.75, 0.875, 0.75, 0.8125, 0.7812, 0.75, 0.7812, 0.8125, 0.75, 0.8125, 0.75, 0.75, 0.7812, 0.6875, 0.7812, 0.75, 0.75, 0.75, 0.75, 0.6875])
me_sphere.materials.append(mat_cell)
me_sphere.update()

# ---- objects
ob_cell = bpy.data.objects.new('Cell', me_sphere)

# ---- transforms, parenting, visibility, modifiers, constraints
ob_cell.location = (0.0, 0.0, 0.0)
_m = ob_cell.modifiers.new('Mirror', 'MIRROR')
_m.use_axis = (False, True, False)
_m.use_clip = True

# ---- collection membership
col_collection.objects.link(ob_cell)

# ---- scene / render settings (as saved in the file)
scene.frame_start = 1; scene.frame_end = 250; scene.frame_set(1)
scene.render.engine = 'BLENDER_EEVEE_NEXT'
scene.cycles.sampling_pattern = 'TABULATED_SOBOL'
scene.cycles.use_light_tree = False
scene.view_settings.view_transform = 'Filmic'
bpy.context.view_layer.update()

# ---- added for rendering (the .blend has no active camera and no usable light): camera, sun
cam_auto = bpy.data.cameras.new('AutoCamera')
cam_auto.lens = 50.0
cam_auto.sensor_width = 36.0
cam_auto.clip_end = 1000.0
ob_auto_camera = bpy.data.objects.new('AutoCamera', cam_auto)
scene.collection.objects.link(ob_auto_camera)
ob_auto_camera.location = (2.64429, -3.17314, 2.11543)
ob_auto_camera.rotation_euler = (1.09748, -7.21219e-08, 0.694738)
scene.camera = ob_auto_camera
light_auto_sun = bpy.data.lights.new('AutoSun', 'SUN')
light_auto_sun.energy = 3.0
light_auto_sun.angle = 0.0523599
ob_auto_sun = bpy.data.objects.new('AutoSun', light_auto_sun)
scene.collection.objects.link(ob_auto_sun)
ob_auto_sun.rotation_euler = (0.872665, 0.174533, 0.523599)
bpy.context.view_layer.update()
